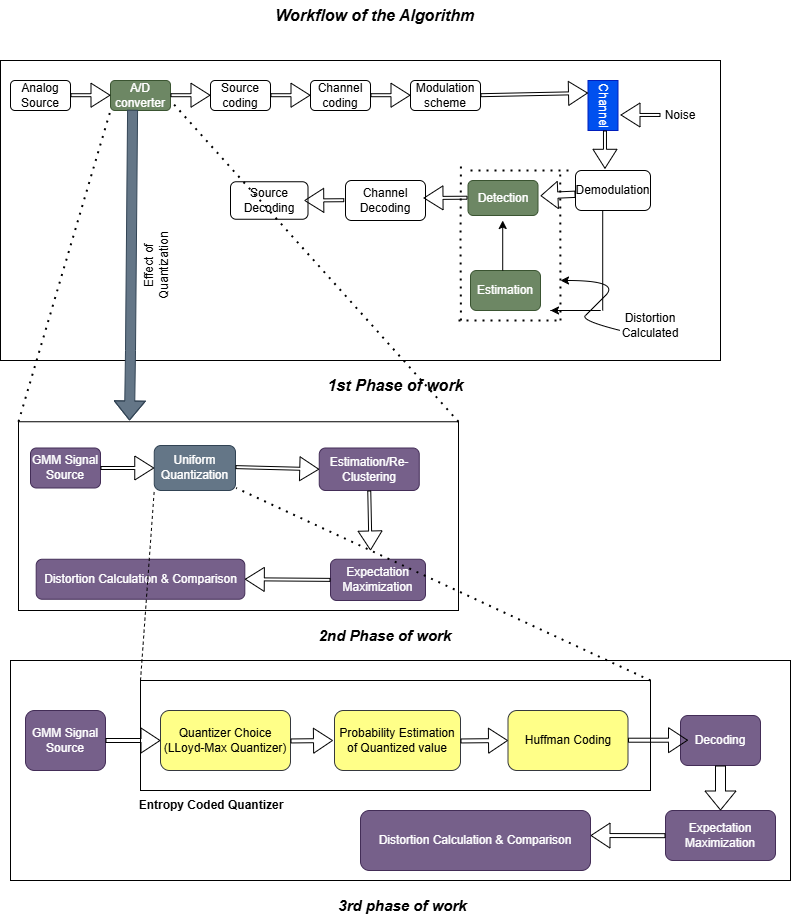

The diagram above was exported from draw.io. Its source (the exported page's mxGraphModel, read from the mxfile embedded in the PNG):
<mxGraphModel dx="1680" dy="954" grid="1" gridSize="10" guides="1" tooltips="1" connect="1" arrows="1" fold="1" page="1" pageScale="1" pageWidth="827" pageHeight="1169" math="0" shadow="0">
  <root>
    <mxCell id="WIyWlLk6GJQsqaUBKTNV-0" />
    <mxCell id="WIyWlLk6GJQsqaUBKTNV-1" parent="WIyWlLk6GJQsqaUBKTNV-0" />
    <mxCell id="xOskKz6NZgzZT1JXhc2_-11" value="" style="rounded=0;whiteSpace=wrap;html=1;labelBackgroundColor=none;" parent="WIyWlLk6GJQsqaUBKTNV-1" vertex="1">
      <mxGeometry x="20" y="100" width="720" height="300" as="geometry" />
    </mxCell>
    <mxCell id="1wqfCTr3qP7CZssW3JZo-29" value="Analog Source" style="rounded=1;whiteSpace=wrap;html=1;" parent="WIyWlLk6GJQsqaUBKTNV-1" vertex="1">
      <mxGeometry x="30" y="120" width="60" height="30" as="geometry" />
    </mxCell>
    <mxCell id="1wqfCTr3qP7CZssW3JZo-30" value="A/D converter" style="rounded=1;whiteSpace=wrap;html=1;fillColor=#6d8764;fontColor=#ffffff;strokeColor=#3A5431;" parent="WIyWlLk6GJQsqaUBKTNV-1" vertex="1">
      <mxGeometry x="130" y="120" width="60" height="30" as="geometry" />
    </mxCell>
    <mxCell id="1wqfCTr3qP7CZssW3JZo-32" value="" style="shape=flexArrow;endArrow=classic;html=1;rounded=0;width=3;fillColor=none;" parent="WIyWlLk6GJQsqaUBKTNV-1" edge="1">
      <mxGeometry width="50" height="50" relative="1" as="geometry">
        <mxPoint x="90" y="134.70999999999998" as="sourcePoint" />
        <mxPoint x="130" y="134.70999999999998" as="targetPoint" />
      </mxGeometry>
    </mxCell>
    <mxCell id="1wqfCTr3qP7CZssW3JZo-33" value="Source coding" style="rounded=1;whiteSpace=wrap;html=1;" parent="WIyWlLk6GJQsqaUBKTNV-1" vertex="1">
      <mxGeometry x="230" y="120" width="60" height="30" as="geometry" />
    </mxCell>
    <mxCell id="1wqfCTr3qP7CZssW3JZo-34" value="" style="shape=flexArrow;endArrow=classic;html=1;rounded=0;width=3;" parent="WIyWlLk6GJQsqaUBKTNV-1" edge="1">
      <mxGeometry width="50" height="50" relative="1" as="geometry">
        <mxPoint x="190" y="134.70999999999998" as="sourcePoint" />
        <mxPoint x="230" y="134.70999999999998" as="targetPoint" />
      </mxGeometry>
    </mxCell>
    <mxCell id="1wqfCTr3qP7CZssW3JZo-35" value="Channel coding" style="rounded=1;whiteSpace=wrap;html=1;" parent="WIyWlLk6GJQsqaUBKTNV-1" vertex="1">
      <mxGeometry x="330" y="120" width="60" height="30" as="geometry" />
    </mxCell>
    <mxCell id="1wqfCTr3qP7CZssW3JZo-36" value="" style="shape=flexArrow;endArrow=classic;html=1;rounded=0;width=3;" parent="WIyWlLk6GJQsqaUBKTNV-1" edge="1">
      <mxGeometry width="50" height="50" relative="1" as="geometry">
        <mxPoint x="290" y="134.70999999999998" as="sourcePoint" />
        <mxPoint x="330" y="134.70999999999998" as="targetPoint" />
      </mxGeometry>
    </mxCell>
    <mxCell id="1wqfCTr3qP7CZssW3JZo-37" value="Modulation scheme" style="rounded=1;whiteSpace=wrap;html=1;" parent="WIyWlLk6GJQsqaUBKTNV-1" vertex="1">
      <mxGeometry x="430" y="120" width="70" height="30" as="geometry" />
    </mxCell>
    <mxCell id="1wqfCTr3qP7CZssW3JZo-39" value="" style="shape=flexArrow;endArrow=classic;html=1;rounded=0;width=3;" parent="WIyWlLk6GJQsqaUBKTNV-1" edge="1">
      <mxGeometry width="50" height="50" relative="1" as="geometry">
        <mxPoint x="390" y="134.70999999999998" as="sourcePoint" />
        <mxPoint x="430" y="134.70999999999998" as="targetPoint" />
      </mxGeometry>
    </mxCell>
    <mxCell id="1wqfCTr3qP7CZssW3JZo-42" value="Channel" style="rounded=0;whiteSpace=wrap;html=1;rotation=90;fillColor=#0050ef;fontColor=#ffffff;strokeColor=#001DBC;" parent="WIyWlLk6GJQsqaUBKTNV-1" vertex="1">
      <mxGeometry x="597.5" y="130" width="50" height="30" as="geometry" />
    </mxCell>
    <mxCell id="1wqfCTr3qP7CZssW3JZo-43" value="" style="shape=flexArrow;endArrow=classic;html=1;rounded=0;width=3;entryX=0.25;entryY=1;entryDx=0;entryDy=0;" parent="WIyWlLk6GJQsqaUBKTNV-1" target="1wqfCTr3qP7CZssW3JZo-42" edge="1">
      <mxGeometry width="50" height="50" relative="1" as="geometry">
        <mxPoint x="500" y="134.70999999999998" as="sourcePoint" />
        <mxPoint x="540" y="134.70999999999998" as="targetPoint" />
      </mxGeometry>
    </mxCell>
    <mxCell id="1wqfCTr3qP7CZssW3JZo-44" value="" style="shape=flexArrow;endArrow=classic;html=1;rounded=0;width=3;" parent="WIyWlLk6GJQsqaUBKTNV-1" edge="1">
      <mxGeometry width="50" height="50" relative="1" as="geometry">
        <mxPoint x="680" y="154.46999999999997" as="sourcePoint" />
        <mxPoint x="640" y="154.46999999999997" as="targetPoint" />
      </mxGeometry>
    </mxCell>
    <mxCell id="1wqfCTr3qP7CZssW3JZo-46" value="Noise" style="text;html=1;align=center;verticalAlign=middle;whiteSpace=wrap;rounded=0;" parent="WIyWlLk6GJQsqaUBKTNV-1" vertex="1">
      <mxGeometry x="670" y="140" width="60" height="30" as="geometry" />
    </mxCell>
    <mxCell id="1wqfCTr3qP7CZssW3JZo-47" value="Demodulation" style="rounded=1;whiteSpace=wrap;html=1;" parent="WIyWlLk6GJQsqaUBKTNV-1" vertex="1">
      <mxGeometry x="595" y="210" width="75" height="40" as="geometry" />
    </mxCell>
    <mxCell id="1wqfCTr3qP7CZssW3JZo-48" value="" style="shape=flexArrow;endArrow=classic;html=1;rounded=0;width=3;" parent="WIyWlLk6GJQsqaUBKTNV-1" edge="1">
      <mxGeometry width="50" height="50" relative="1" as="geometry">
        <mxPoint x="624.47" y="170.004285714286" as="sourcePoint" />
        <mxPoint x="624.47" y="208.29" as="targetPoint" />
      </mxGeometry>
    </mxCell>
    <mxCell id="1wqfCTr3qP7CZssW3JZo-49" value="Detection" style="rounded=1;whiteSpace=wrap;html=1;fillColor=#6d8764;fontColor=#ffffff;strokeColor=#3A5431;" parent="WIyWlLk6GJQsqaUBKTNV-1" vertex="1">
      <mxGeometry x="487.5" y="220" width="70" height="35" as="geometry" />
    </mxCell>
    <mxCell id="1wqfCTr3qP7CZssW3JZo-50" value="Estimation" style="rounded=1;whiteSpace=wrap;html=1;fillColor=#6d8764;fontColor=#ffffff;strokeColor=#3A5431;" parent="WIyWlLk6GJQsqaUBKTNV-1" vertex="1">
      <mxGeometry x="490" y="310" width="70" height="40" as="geometry" />
    </mxCell>
    <mxCell id="1wqfCTr3qP7CZssW3JZo-52" value="Channel Decoding" style="rounded=1;whiteSpace=wrap;html=1;" parent="WIyWlLk6GJQsqaUBKTNV-1" vertex="1">
      <mxGeometry x="365" y="220" width="80" height="40" as="geometry" />
    </mxCell>
    <mxCell id="1wqfCTr3qP7CZssW3JZo-53" value="Source Decoding" style="rounded=1;whiteSpace=wrap;html=1;" parent="WIyWlLk6GJQsqaUBKTNV-1" vertex="1">
      <mxGeometry x="250" y="221.25" width="77.5" height="37.5" as="geometry" />
    </mxCell>
    <mxCell id="1wqfCTr3qP7CZssW3JZo-56" value="" style="shape=flexArrow;endArrow=classic;html=1;rounded=0;width=6.285714285714286;fillColor=none;entryX=1;entryY=0.5;entryDx=0;entryDy=0;endSize=5.291428571428571;" parent="WIyWlLk6GJQsqaUBKTNV-1" edge="1">
      <mxGeometry width="50" height="50" relative="1" as="geometry">
        <mxPoint x="595" y="233.75" as="sourcePoint" />
        <mxPoint x="560" y="235.29000000000002" as="targetPoint" />
      </mxGeometry>
    </mxCell>
    <mxCell id="1wqfCTr3qP7CZssW3JZo-60" value="" style="shape=flexArrow;endArrow=classic;html=1;rounded=0;width=3;entryX=1;entryY=0.5;entryDx=0;entryDy=0;" parent="WIyWlLk6GJQsqaUBKTNV-1" edge="1">
      <mxGeometry width="50" height="50" relative="1" as="geometry">
        <mxPoint x="487" y="237.20999999999998" as="sourcePoint" />
        <mxPoint x="443" y="237.5" as="targetPoint" />
      </mxGeometry>
    </mxCell>
    <mxCell id="1wqfCTr3qP7CZssW3JZo-63" value="" style="shape=flexArrow;endArrow=classic;html=1;rounded=0;width=3;" parent="WIyWlLk6GJQsqaUBKTNV-1" edge="1">
      <mxGeometry width="50" height="50" relative="1" as="geometry">
        <mxPoint x="363.75" y="239.70999999999998" as="sourcePoint" />
        <mxPoint x="323.75" y="240" as="targetPoint" />
      </mxGeometry>
    </mxCell>
    <mxCell id="1wqfCTr3qP7CZssW3JZo-65" value="" style="endArrow=none;html=1;rounded=0;" parent="WIyWlLk6GJQsqaUBKTNV-1" edge="1">
      <mxGeometry width="50" height="50" relative="1" as="geometry">
        <mxPoint x="622.21" y="250" as="sourcePoint" />
        <mxPoint x="622.21" y="350" as="targetPoint" />
      </mxGeometry>
    </mxCell>
    <mxCell id="1wqfCTr3qP7CZssW3JZo-67" value="" style="endArrow=classic;html=1;rounded=0;" parent="WIyWlLk6GJQsqaUBKTNV-1" edge="1">
      <mxGeometry width="50" height="50" relative="1" as="geometry">
        <mxPoint x="580" y="350" as="sourcePoint" />
        <mxPoint x="570" y="350" as="targetPoint" />
        <Array as="points">
          <mxPoint x="570" y="350" />
          <mxPoint x="620" y="350" />
        </Array>
      </mxGeometry>
    </mxCell>
    <mxCell id="1wqfCTr3qP7CZssW3JZo-68" value="" style="endArrow=classic;html=1;rounded=0;" parent="WIyWlLk6GJQsqaUBKTNV-1" edge="1">
      <mxGeometry width="50" height="50" relative="1" as="geometry">
        <mxPoint x="522.21" y="310" as="sourcePoint" />
        <mxPoint x="522.21" y="260" as="targetPoint" />
      </mxGeometry>
    </mxCell>
    <mxCell id="xOskKz6NZgzZT1JXhc2_-3" value="" style="endArrow=none;dashed=1;html=1;dashPattern=1 3;strokeWidth=2;rounded=0;" parent="WIyWlLk6GJQsqaUBKTNV-1" edge="1">
      <mxGeometry width="50" height="50" relative="1" as="geometry">
        <mxPoint x="480.47" y="360" as="sourcePoint" />
        <mxPoint x="480.47" y="200" as="targetPoint" />
        <Array as="points">
          <mxPoint x="480" y="280" />
        </Array>
      </mxGeometry>
    </mxCell>
    <mxCell id="xOskKz6NZgzZT1JXhc2_-4" value="" style="endArrow=none;dashed=1;html=1;dashPattern=1 3;strokeWidth=2;rounded=0;" parent="WIyWlLk6GJQsqaUBKTNV-1" edge="1">
      <mxGeometry width="50" height="50" relative="1" as="geometry">
        <mxPoint x="490" y="210" as="sourcePoint" />
        <mxPoint x="590" y="210" as="targetPoint" />
      </mxGeometry>
    </mxCell>
    <mxCell id="xOskKz6NZgzZT1JXhc2_-5" value="" style="endArrow=none;dashed=1;html=1;dashPattern=1 3;strokeWidth=2;rounded=0;" parent="WIyWlLk6GJQsqaUBKTNV-1" edge="1">
      <mxGeometry width="50" height="50" relative="1" as="geometry">
        <mxPoint x="478" y="360" as="sourcePoint" />
        <mxPoint x="578" y="360" as="targetPoint" />
      </mxGeometry>
    </mxCell>
    <mxCell id="xOskKz6NZgzZT1JXhc2_-6" value="" style="endArrow=none;dashed=1;html=1;dashPattern=1 3;strokeWidth=2;rounded=0;" parent="WIyWlLk6GJQsqaUBKTNV-1" edge="1">
      <mxGeometry width="50" height="50" relative="1" as="geometry">
        <mxPoint x="580" y="360" as="sourcePoint" />
        <mxPoint x="579.71" y="210" as="targetPoint" />
      </mxGeometry>
    </mxCell>
    <mxCell id="xOskKz6NZgzZT1JXhc2_-9" value="" style="curved=1;endArrow=classic;html=1;rounded=0;" parent="WIyWlLk6GJQsqaUBKTNV-1" edge="1">
      <mxGeometry width="50" height="50" relative="1" as="geometry">
        <mxPoint x="640" y="370" as="sourcePoint" />
        <mxPoint x="580" y="320" as="targetPoint" />
        <Array as="points">
          <mxPoint x="600" y="360" />
          <mxPoint x="610" y="350" />
          <mxPoint x="640" y="320" />
        </Array>
      </mxGeometry>
    </mxCell>
    <mxCell id="xOskKz6NZgzZT1JXhc2_-10" value="Distortion Calculated" style="text;html=1;align=center;verticalAlign=middle;whiteSpace=wrap;rounded=0;" parent="WIyWlLk6GJQsqaUBKTNV-1" vertex="1">
      <mxGeometry x="640" y="350" width="60" height="30" as="geometry" />
    </mxCell>
    <mxCell id="xOskKz6NZgzZT1JXhc2_-12" value="" style="rounded=0;whiteSpace=wrap;html=1;" parent="WIyWlLk6GJQsqaUBKTNV-1" vertex="1">
      <mxGeometry x="38" y="461.25" width="440" height="188.75" as="geometry" />
    </mxCell>
    <mxCell id="xOskKz6NZgzZT1JXhc2_-13" value="GMM Signal Source" style="rounded=1;whiteSpace=wrap;html=1;fillColor=#76608a;fontColor=#ffffff;strokeColor=#432D57;" parent="WIyWlLk6GJQsqaUBKTNV-1" vertex="1">
      <mxGeometry x="50" y="487.5" width="70" height="40" as="geometry" />
    </mxCell>
    <mxCell id="xOskKz6NZgzZT1JXhc2_-14" value="" style="shape=flexArrow;endArrow=classic;html=1;rounded=0;width=3;fillColor=none;entryX=0;entryY=0.5;entryDx=0;entryDy=0;exitX=1;exitY=0.5;exitDx=0;exitDy=0;" parent="WIyWlLk6GJQsqaUBKTNV-1" target="xOskKz6NZgzZT1JXhc2_-15" edge="1" source="xOskKz6NZgzZT1JXhc2_-13">
      <mxGeometry width="50" height="50" relative="1" as="geometry">
        <mxPoint x="120" y="508" as="sourcePoint" />
        <mxPoint x="150" y="548.22" as="targetPoint" />
      </mxGeometry>
    </mxCell>
    <mxCell id="xOskKz6NZgzZT1JXhc2_-15" value="Uniform Quantization" style="rounded=1;whiteSpace=wrap;html=1;fillColor=#647687;fontColor=#ffffff;strokeColor=#314354;" parent="WIyWlLk6GJQsqaUBKTNV-1" vertex="1">
      <mxGeometry x="173.75" y="485" width="81.25" height="45" as="geometry" />
    </mxCell>
    <mxCell id="xOskKz6NZgzZT1JXhc2_-16" value="Estimation/Re-Clustering" style="rounded=1;whiteSpace=wrap;html=1;fillColor=#76608a;fontColor=#ffffff;strokeColor=#432D57;" parent="WIyWlLk6GJQsqaUBKTNV-1" vertex="1">
      <mxGeometry x="338.75" y="487.5" width="100" height="42.5" as="geometry" />
    </mxCell>
    <mxCell id="xOskKz6NZgzZT1JXhc2_-18" value="Expectation Maximization" style="rounded=1;whiteSpace=wrap;html=1;fillColor=#76608a;fontColor=#ffffff;strokeColor=#432D57;" parent="WIyWlLk6GJQsqaUBKTNV-1" vertex="1">
      <mxGeometry x="350" y="598.75" width="95" height="41.25" as="geometry" />
    </mxCell>
    <mxCell id="xOskKz6NZgzZT1JXhc2_-19" value="Distortion Calculation &amp;amp; Comparison" style="rounded=1;whiteSpace=wrap;html=1;fillColor=#76608a;fontColor=#ffffff;strokeColor=#432D57;" parent="WIyWlLk6GJQsqaUBKTNV-1" vertex="1">
      <mxGeometry x="55.690000000000005" y="598.75" width="208.62" height="40" as="geometry" />
    </mxCell>
    <mxCell id="xOskKz6NZgzZT1JXhc2_-23" value="" style="shape=flexArrow;endArrow=classic;html=1;rounded=0;width=3;exitX=0.5;exitY=1;exitDx=0;exitDy=0;" parent="WIyWlLk6GJQsqaUBKTNV-1" source="xOskKz6NZgzZT1JXhc2_-16" edge="1">
      <mxGeometry width="50" height="50" relative="1" as="geometry">
        <mxPoint x="310" y="550" as="sourcePoint" />
        <mxPoint x="390" y="590" as="targetPoint" />
      </mxGeometry>
    </mxCell>
    <mxCell id="xOskKz6NZgzZT1JXhc2_-28" value="" style="shape=flexArrow;endArrow=classic;html=1;rounded=0;fillColor=#647687;strokeColor=#314354;exitX=0.368;exitY=0.974;exitDx=0;exitDy=0;exitPerimeter=0;" parent="WIyWlLk6GJQsqaUBKTNV-1" source="1wqfCTr3qP7CZssW3JZo-30" edge="1">
      <mxGeometry width="50" height="50" relative="1" as="geometry">
        <mxPoint x="150" y="180" as="sourcePoint" />
        <mxPoint x="149" y="460" as="targetPoint" />
        <Array as="points">
          <mxPoint x="150" y="390" />
        </Array>
      </mxGeometry>
    </mxCell>
    <mxCell id="dqOp3uejra0tEqmv2Fdj-0" value="Effect of Quantization" style="text;html=1;align=center;verticalAlign=middle;whiteSpace=wrap;rounded=0;rotation=-90;" parent="WIyWlLk6GJQsqaUBKTNV-1" vertex="1">
      <mxGeometry x="130" y="290" width="91.25" height="30" as="geometry" />
    </mxCell>
    <mxCell id="dqOp3uejra0tEqmv2Fdj-2" value="1st Phase of work" style="text;html=1;align=center;verticalAlign=middle;whiteSpace=wrap;rounded=0;rotation=0;fontSize=16;fontStyle=3" parent="WIyWlLk6GJQsqaUBKTNV-1" vertex="1">
      <mxGeometry x="338.75" y="410" width="152.5" height="30" as="geometry" />
    </mxCell>
    <mxCell id="dqOp3uejra0tEqmv2Fdj-3" value="2nd Phase of work" style="text;html=1;align=center;verticalAlign=middle;whiteSpace=wrap;rounded=0;rotation=0;fontSize=15;fontStyle=3" parent="WIyWlLk6GJQsqaUBKTNV-1" vertex="1">
      <mxGeometry x="330" y="660" width="150" height="30" as="geometry" />
    </mxCell>
    <mxCell id="dqOp3uejra0tEqmv2Fdj-7" value="" style="endArrow=none;dashed=1;html=1;dashPattern=1 3;strokeWidth=2;rounded=0;exitX=0;exitY=0;exitDx=0;exitDy=0;" parent="WIyWlLk6GJQsqaUBKTNV-1" source="xOskKz6NZgzZT1JXhc2_-12" edge="1">
      <mxGeometry width="50" height="50" relative="1" as="geometry">
        <mxPoint x="40" y="450" as="sourcePoint" />
        <mxPoint x="130" y="150" as="targetPoint" />
      </mxGeometry>
    </mxCell>
    <mxCell id="dqOp3uejra0tEqmv2Fdj-8" value="" style="endArrow=none;dashed=1;html=1;dashPattern=1 3;strokeWidth=2;rounded=0;exitX=1;exitY=0;exitDx=0;exitDy=0;" parent="WIyWlLk6GJQsqaUBKTNV-1" source="xOskKz6NZgzZT1JXhc2_-12" edge="1">
      <mxGeometry width="50" height="50" relative="1" as="geometry">
        <mxPoint x="480" y="470" as="sourcePoint" />
        <mxPoint x="190" y="140" as="targetPoint" />
        <Array as="points" />
      </mxGeometry>
    </mxCell>
    <mxCell id="dqOp3uejra0tEqmv2Fdj-12" value="" style="shape=flexArrow;endArrow=classic;html=1;rounded=0;width=3;fillColor=none;entryX=0;entryY=0.5;entryDx=0;entryDy=0;" parent="WIyWlLk6GJQsqaUBKTNV-1" edge="1" target="xOskKz6NZgzZT1JXhc2_-16">
      <mxGeometry width="50" height="50" relative="1" as="geometry">
        <mxPoint x="255" y="506.61" as="sourcePoint" />
        <mxPoint x="335" y="508.39" as="targetPoint" />
      </mxGeometry>
    </mxCell>
    <mxCell id="dqOp3uejra0tEqmv2Fdj-41" value="" style="rounded=0;whiteSpace=wrap;html=1;" parent="WIyWlLk6GJQsqaUBKTNV-1" vertex="1">
      <mxGeometry x="30" y="700" width="780" height="220" as="geometry" />
    </mxCell>
    <mxCell id="dqOp3uejra0tEqmv2Fdj-16" value="" style="shape=flexArrow;endArrow=classic;html=1;rounded=0;width=3;fillColor=none;entryX=1;entryY=0.5;entryDx=0;entryDy=0;exitX=0;exitY=0.5;exitDx=0;exitDy=0;" parent="WIyWlLk6GJQsqaUBKTNV-1" target="xOskKz6NZgzZT1JXhc2_-19" edge="1" source="xOskKz6NZgzZT1JXhc2_-18">
      <mxGeometry width="50" height="50" relative="1" as="geometry">
        <mxPoint x="350" y="660" as="sourcePoint" />
        <mxPoint x="290" y="665.9182352941176" as="targetPoint" />
      </mxGeometry>
    </mxCell>
    <mxCell id="dqOp3uejra0tEqmv2Fdj-20" value="&lt;font style=&quot;font-size: 16px;&quot;&gt;&lt;b&gt;&lt;i&gt;Workflow of the Algorithm&amp;nbsp;&lt;/i&gt;&lt;/b&gt;&lt;/font&gt;" style="text;html=1;align=center;verticalAlign=middle;whiteSpace=wrap;rounded=0;" parent="WIyWlLk6GJQsqaUBKTNV-1" vertex="1">
      <mxGeometry x="237.5" y="40" width="320" height="30" as="geometry" />
    </mxCell>
    <mxCell id="dqOp3uejra0tEqmv2Fdj-21" value="GMM Signal Source" style="rounded=1;whiteSpace=wrap;html=1;fillColor=#76608a;fontColor=#ffffff;strokeColor=#432D57;" parent="WIyWlLk6GJQsqaUBKTNV-1" vertex="1">
      <mxGeometry x="45" y="750" width="80" height="60" as="geometry" />
    </mxCell>
    <mxCell id="dqOp3uejra0tEqmv2Fdj-22" value="" style="rounded=0;whiteSpace=wrap;html=1;" parent="WIyWlLk6GJQsqaUBKTNV-1" vertex="1">
      <mxGeometry x="160" y="720" width="510" height="110" as="geometry" />
    </mxCell>
    <mxCell id="dqOp3uejra0tEqmv2Fdj-23" value="Quantizer Choice (LLoyd-Max Quantizer)" style="rounded=1;whiteSpace=wrap;html=1;fillColor=#ffff88;strokeColor=#36393d;" parent="WIyWlLk6GJQsqaUBKTNV-1" vertex="1">
      <mxGeometry x="180" y="750" width="130" height="60" as="geometry" />
    </mxCell>
    <mxCell id="dqOp3uejra0tEqmv2Fdj-24" value="Probability Estimation of Quantized value" style="rounded=1;whiteSpace=wrap;html=1;fillColor=#ffff88;strokeColor=#36393d;" parent="WIyWlLk6GJQsqaUBKTNV-1" vertex="1">
      <mxGeometry x="354" y="750" width="126" height="60" as="geometry" />
    </mxCell>
    <mxCell id="dqOp3uejra0tEqmv2Fdj-26" value="Huffman Coding" style="rounded=1;whiteSpace=wrap;html=1;fillColor=#ffff88;strokeColor=#36393d;" parent="WIyWlLk6GJQsqaUBKTNV-1" vertex="1">
      <mxGeometry x="527.5" y="750" width="120" height="60" as="geometry" />
    </mxCell>
    <mxCell id="dqOp3uejra0tEqmv2Fdj-29" value="Decoding" style="rounded=1;whiteSpace=wrap;html=1;fillColor=#76608a;fontColor=#ffffff;strokeColor=#432D57;" parent="WIyWlLk6GJQsqaUBKTNV-1" vertex="1">
      <mxGeometry x="700" y="755" width="80" height="50" as="geometry" />
    </mxCell>
    <mxCell id="dqOp3uejra0tEqmv2Fdj-30" value="Expectation Maximization" style="rounded=1;whiteSpace=wrap;html=1;fillColor=#76608a;fontColor=#ffffff;strokeColor=#432D57;" parent="WIyWlLk6GJQsqaUBKTNV-1" vertex="1">
      <mxGeometry x="685" y="850" width="110" height="50" as="geometry" />
    </mxCell>
    <mxCell id="dqOp3uejra0tEqmv2Fdj-31" value="Distortion Calculation &amp;amp; Comparison" style="rounded=1;whiteSpace=wrap;html=1;fillColor=#76608a;fontColor=#ffffff;strokeColor=#432D57;" parent="WIyWlLk6GJQsqaUBKTNV-1" vertex="1">
      <mxGeometry x="380" y="850" width="230" height="60" as="geometry" />
    </mxCell>
    <mxCell id="dqOp3uejra0tEqmv2Fdj-33" value="" style="shape=flexArrow;endArrow=classic;html=1;rounded=0;exitX=1;exitY=0.5;exitDx=0;exitDy=0;entryX=0;entryY=0.5;entryDx=0;entryDy=0;width=4;" parent="WIyWlLk6GJQsqaUBKTNV-1" source="dqOp3uejra0tEqmv2Fdj-21" target="dqOp3uejra0tEqmv2Fdj-23" edge="1">
      <mxGeometry width="50" height="50" relative="1" as="geometry">
        <mxPoint x="370" y="800" as="sourcePoint" />
        <mxPoint x="420" y="750" as="targetPoint" />
      </mxGeometry>
    </mxCell>
    <mxCell id="dqOp3uejra0tEqmv2Fdj-34" value="" style="shape=flexArrow;endArrow=classic;html=1;rounded=0;exitX=1;exitY=0.5;exitDx=0;exitDy=0;width=4;" parent="WIyWlLk6GJQsqaUBKTNV-1" edge="1">
      <mxGeometry width="50" height="50" relative="1" as="geometry">
        <mxPoint x="310" y="780.47" as="sourcePoint" />
        <mxPoint x="352.5" y="780" as="targetPoint" />
      </mxGeometry>
    </mxCell>
    <mxCell id="dqOp3uejra0tEqmv2Fdj-35" value="" style="shape=flexArrow;endArrow=classic;html=1;rounded=0;exitX=1;exitY=0.5;exitDx=0;exitDy=0;width=4;entryX=0;entryY=0.5;entryDx=0;entryDy=0;" parent="WIyWlLk6GJQsqaUBKTNV-1" edge="1" target="dqOp3uejra0tEqmv2Fdj-26">
      <mxGeometry width="50" height="50" relative="1" as="geometry">
        <mxPoint x="480" y="780.47" as="sourcePoint" />
        <mxPoint x="522.5" y="780" as="targetPoint" />
      </mxGeometry>
    </mxCell>
    <mxCell id="dqOp3uejra0tEqmv2Fdj-36" value="" style="shape=flexArrow;endArrow=classic;html=1;rounded=0;exitX=1;exitY=0.5;exitDx=0;exitDy=0;entryX=0;entryY=0.5;entryDx=0;entryDy=0;width=4;" parent="WIyWlLk6GJQsqaUBKTNV-1" edge="1">
      <mxGeometry width="50" height="50" relative="1" as="geometry">
        <mxPoint x="647.5" y="779.71" as="sourcePoint" />
        <mxPoint x="707.5" y="779.71" as="targetPoint" />
      </mxGeometry>
    </mxCell>
    <mxCell id="dqOp3uejra0tEqmv2Fdj-37" value="" style="shape=flexArrow;endArrow=classic;html=1;rounded=0;exitX=1;exitY=0.5;exitDx=0;exitDy=0;width=4;" parent="WIyWlLk6GJQsqaUBKTNV-1" edge="1">
      <mxGeometry width="50" height="50" relative="1" as="geometry">
        <mxPoint x="685" y="875.1800000000001" as="sourcePoint" />
        <mxPoint x="610" y="875" as="targetPoint" />
      </mxGeometry>
    </mxCell>
    <mxCell id="dqOp3uejra0tEqmv2Fdj-38" value="" style="shape=flexArrow;endArrow=classic;html=1;rounded=0;exitX=0.5;exitY=1;exitDx=0;exitDy=0;" parent="WIyWlLk6GJQsqaUBKTNV-1" source="dqOp3uejra0tEqmv2Fdj-29" edge="1">
      <mxGeometry width="50" height="50" relative="1" as="geometry">
        <mxPoint x="737.5" y="870" as="sourcePoint" />
        <mxPoint x="740" y="850" as="targetPoint" />
      </mxGeometry>
    </mxCell>
    <mxCell id="dqOp3uejra0tEqmv2Fdj-39" value="&lt;b&gt;&lt;font style=&quot;font-size: 15px;&quot;&gt;&lt;i&gt;3rd phase of work&lt;/i&gt;&lt;/font&gt;&lt;/b&gt;" style="text;html=1;align=center;verticalAlign=middle;whiteSpace=wrap;rounded=0;" parent="WIyWlLk6GJQsqaUBKTNV-1" vertex="1">
      <mxGeometry x="350" y="930" width="145" height="30" as="geometry" />
    </mxCell>
    <mxCell id="dqOp3uejra0tEqmv2Fdj-40" value="&lt;b&gt;Entropy Coded Quantizer&lt;/b&gt;" style="text;html=1;align=center;verticalAlign=middle;whiteSpace=wrap;rounded=0;" parent="WIyWlLk6GJQsqaUBKTNV-1" vertex="1">
      <mxGeometry x="155.63" y="830" width="150" height="30" as="geometry" />
    </mxCell>
    <mxCell id="k951MgL85wGbe6JAyleh-7" value="" style="endArrow=none;dashed=1;html=1;rounded=0;exitX=0;exitY=0;exitDx=0;exitDy=0;" edge="1" parent="WIyWlLk6GJQsqaUBKTNV-1" source="dqOp3uejra0tEqmv2Fdj-22">
      <mxGeometry width="50" height="50" relative="1" as="geometry">
        <mxPoint x="123.75" y="580" as="sourcePoint" />
        <mxPoint x="173.75" y="530" as="targetPoint" />
      </mxGeometry>
    </mxCell>
    <mxCell id="k951MgL85wGbe6JAyleh-8" value="" style="endArrow=none;dashed=1;html=1;dashPattern=1 3;strokeWidth=2;rounded=0;exitX=1;exitY=0;exitDx=0;exitDy=0;" edge="1" parent="WIyWlLk6GJQsqaUBKTNV-1" source="dqOp3uejra0tEqmv2Fdj-22">
      <mxGeometry width="50" height="50" relative="1" as="geometry">
        <mxPoint x="205.63" y="577.5" as="sourcePoint" />
        <mxPoint x="255.63" y="527.5" as="targetPoint" />
      </mxGeometry>
    </mxCell>
  </root>
</mxGraphModel>